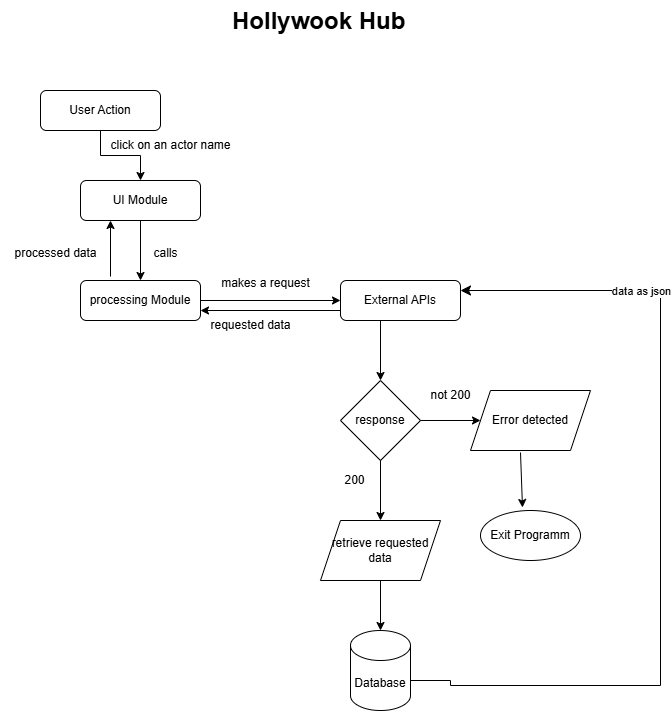

The diagram above was exported from draw.io. Its source (the exported page's mxGraphModel, read from the mxfile embedded in the PNG):
<mxGraphModel dx="1371" dy="788" grid="1" gridSize="10" guides="1" tooltips="1" connect="1" arrows="1" fold="1" page="1" pageScale="1" pageWidth="827" pageHeight="1169" math="0" shadow="0">
  <root>
    <mxCell id="WIyWlLk6GJQsqaUBKTNV-0" />
    <mxCell id="WIyWlLk6GJQsqaUBKTNV-1" parent="WIyWlLk6GJQsqaUBKTNV-0" />
    <mxCell id="HXZIHpbIPoBATQAnF34X-33" style="edgeStyle=orthogonalEdgeStyle;rounded=0;orthogonalLoop=1;jettySize=auto;html=1;entryX=0.5;entryY=0;entryDx=0;entryDy=0;" edge="1" parent="WIyWlLk6GJQsqaUBKTNV-1" source="WIyWlLk6GJQsqaUBKTNV-3" target="HXZIHpbIPoBATQAnF34X-1">
      <mxGeometry relative="1" as="geometry" />
    </mxCell>
    <mxCell id="WIyWlLk6GJQsqaUBKTNV-3" value="User Action" style="rounded=1;whiteSpace=wrap;html=1;fontSize=12;glass=0;strokeWidth=1;shadow=0;" parent="WIyWlLk6GJQsqaUBKTNV-1" vertex="1">
      <mxGeometry x="120" y="210" width="120" height="40" as="geometry" />
    </mxCell>
    <mxCell id="HXZIHpbIPoBATQAnF34X-39" style="edgeStyle=orthogonalEdgeStyle;rounded=0;orthogonalLoop=1;jettySize=auto;html=1;entryX=0;entryY=0.5;entryDx=0;entryDy=0;" edge="1" parent="WIyWlLk6GJQsqaUBKTNV-1" source="WIyWlLk6GJQsqaUBKTNV-7" target="WIyWlLk6GJQsqaUBKTNV-12">
      <mxGeometry relative="1" as="geometry" />
    </mxCell>
    <mxCell id="WIyWlLk6GJQsqaUBKTNV-7" value="processing Module" style="rounded=1;whiteSpace=wrap;html=1;fontSize=12;glass=0;strokeWidth=1;shadow=0;" parent="WIyWlLk6GJQsqaUBKTNV-1" vertex="1">
      <mxGeometry x="160" y="400" width="120" height="40" as="geometry" />
    </mxCell>
    <mxCell id="WIyWlLk6GJQsqaUBKTNV-12" value="External APIs" style="rounded=1;whiteSpace=wrap;html=1;fontSize=12;glass=0;strokeWidth=1;shadow=0;" parent="WIyWlLk6GJQsqaUBKTNV-1" vertex="1">
      <mxGeometry x="420" y="400" width="120" height="40" as="geometry" />
    </mxCell>
    <mxCell id="HXZIHpbIPoBATQAnF34X-34" style="edgeStyle=orthogonalEdgeStyle;rounded=0;orthogonalLoop=1;jettySize=auto;html=1;entryX=0.5;entryY=0;entryDx=0;entryDy=0;" edge="1" parent="WIyWlLk6GJQsqaUBKTNV-1" source="HXZIHpbIPoBATQAnF34X-1" target="WIyWlLk6GJQsqaUBKTNV-7">
      <mxGeometry relative="1" as="geometry" />
    </mxCell>
    <mxCell id="HXZIHpbIPoBATQAnF34X-1" value="UI Module" style="rounded=1;whiteSpace=wrap;html=1;fontSize=12;glass=0;strokeWidth=1;shadow=0;" vertex="1" parent="WIyWlLk6GJQsqaUBKTNV-1">
      <mxGeometry x="160" y="300" width="120" height="40" as="geometry" />
    </mxCell>
    <mxCell id="HXZIHpbIPoBATQAnF34X-3" value="makes a request" style="text;html=1;align=center;verticalAlign=middle;resizable=0;points=[];autosize=1;strokeColor=none;fillColor=none;" vertex="1" parent="WIyWlLk6GJQsqaUBKTNV-1">
      <mxGeometry x="290" y="388" width="110" height="30" as="geometry" />
    </mxCell>
    <mxCell id="HXZIHpbIPoBATQAnF34X-6" value="requested data" style="text;html=1;align=center;verticalAlign=middle;resizable=0;points=[];autosize=1;strokeColor=none;fillColor=none;" vertex="1" parent="WIyWlLk6GJQsqaUBKTNV-1">
      <mxGeometry x="280" y="430" width="100" height="30" as="geometry" />
    </mxCell>
    <mxCell id="HXZIHpbIPoBATQAnF34X-8" value="response" style="rhombus;whiteSpace=wrap;html=1;" vertex="1" parent="WIyWlLk6GJQsqaUBKTNV-1">
      <mxGeometry x="420" y="500" width="80" height="80" as="geometry" />
    </mxCell>
    <mxCell id="HXZIHpbIPoBATQAnF34X-10" value="" style="edgeStyle=none;orthogonalLoop=1;jettySize=auto;html=1;rounded=0;exitX=1;exitY=0.5;exitDx=0;exitDy=0;" edge="1" parent="WIyWlLk6GJQsqaUBKTNV-1" source="HXZIHpbIPoBATQAnF34X-8" target="HXZIHpbIPoBATQAnF34X-16">
      <mxGeometry width="100" relative="1" as="geometry">
        <mxPoint x="295" y="569.5" as="sourcePoint" />
        <mxPoint x="530" y="520" as="targetPoint" />
        <Array as="points" />
      </mxGeometry>
    </mxCell>
    <mxCell id="HXZIHpbIPoBATQAnF34X-12" value="not 200" style="text;html=1;align=center;verticalAlign=middle;resizable=0;points=[];autosize=1;strokeColor=none;fillColor=none;" vertex="1" parent="WIyWlLk6GJQsqaUBKTNV-1">
      <mxGeometry x="500" y="500" width="60" height="30" as="geometry" />
    </mxCell>
    <mxCell id="HXZIHpbIPoBATQAnF34X-13" value="Exit Programm" style="shape=ellipse;html=1;dashed=0;whiteSpace=wrap;perimeter=ellipsePerimeter;" vertex="1" parent="WIyWlLk6GJQsqaUBKTNV-1">
      <mxGeometry x="560" y="630" width="100" height="50" as="geometry" />
    </mxCell>
    <mxCell id="HXZIHpbIPoBATQAnF34X-14" value="" style="edgeStyle=none;orthogonalLoop=1;jettySize=auto;html=1;rounded=0;exitX=0.5;exitY=1;exitDx=0;exitDy=0;" edge="1" parent="WIyWlLk6GJQsqaUBKTNV-1" source="HXZIHpbIPoBATQAnF34X-8">
      <mxGeometry width="100" relative="1" as="geometry">
        <mxPoint x="180" y="670" as="sourcePoint" />
        <mxPoint x="460" y="640" as="targetPoint" />
        <Array as="points" />
      </mxGeometry>
    </mxCell>
    <mxCell id="HXZIHpbIPoBATQAnF34X-15" value="200" style="text;html=1;align=center;verticalAlign=middle;resizable=0;points=[];autosize=1;strokeColor=none;fillColor=none;" vertex="1" parent="WIyWlLk6GJQsqaUBKTNV-1">
      <mxGeometry x="414" y="585" width="40" height="30" as="geometry" />
    </mxCell>
    <mxCell id="HXZIHpbIPoBATQAnF34X-16" value="Error detected" style="shape=parallelogram;perimeter=parallelogramPerimeter;whiteSpace=wrap;html=1;fixedSize=1;" vertex="1" parent="WIyWlLk6GJQsqaUBKTNV-1">
      <mxGeometry x="550" y="510" width="120" height="60" as="geometry" />
    </mxCell>
    <mxCell id="HXZIHpbIPoBATQAnF34X-17" value="" style="edgeStyle=none;orthogonalLoop=1;jettySize=auto;html=1;rounded=0;entryX=0.42;entryY=-0.06;entryDx=0;entryDy=0;entryPerimeter=0;" edge="1" parent="WIyWlLk6GJQsqaUBKTNV-1" target="HXZIHpbIPoBATQAnF34X-13">
      <mxGeometry width="100" relative="1" as="geometry">
        <mxPoint x="600" y="572" as="sourcePoint" />
        <mxPoint x="450" y="610" as="targetPoint" />
        <Array as="points" />
      </mxGeometry>
    </mxCell>
    <mxCell id="HXZIHpbIPoBATQAnF34X-18" value="" style="edgeStyle=none;orthogonalLoop=1;jettySize=auto;html=1;rounded=0;entryX=0.5;entryY=0;entryDx=0;entryDy=0;" edge="1" parent="WIyWlLk6GJQsqaUBKTNV-1" target="HXZIHpbIPoBATQAnF34X-8">
      <mxGeometry width="100" relative="1" as="geometry">
        <mxPoint x="460" y="440" as="sourcePoint" />
        <mxPoint x="500" y="460" as="targetPoint" />
        <Array as="points" />
      </mxGeometry>
    </mxCell>
    <mxCell id="HXZIHpbIPoBATQAnF34X-19" value="Database" style="shape=cylinder3;whiteSpace=wrap;html=1;boundedLbl=1;backgroundOutline=1;size=15;" vertex="1" parent="WIyWlLk6GJQsqaUBKTNV-1">
      <mxGeometry x="430" y="750" width="60" height="80" as="geometry" />
    </mxCell>
    <mxCell id="HXZIHpbIPoBATQAnF34X-20" value="retrieve requested data" style="shape=parallelogram;perimeter=parallelogramPerimeter;whiteSpace=wrap;html=1;fixedSize=1;" vertex="1" parent="WIyWlLk6GJQsqaUBKTNV-1">
      <mxGeometry x="400" y="640" width="120" height="60" as="geometry" />
    </mxCell>
    <mxCell id="HXZIHpbIPoBATQAnF34X-23" value="" style="edgeStyle=segmentEdgeStyle;endArrow=classic;html=1;curved=0;rounded=0;endSize=8;startSize=8;sourcePerimeterSpacing=0;targetPerimeterSpacing=0;entryX=1;entryY=0.25;entryDx=0;entryDy=0;exitX=1;exitY=0;exitDx=0;exitDy=52.5;exitPerimeter=0;" edge="1" parent="WIyWlLk6GJQsqaUBKTNV-1" source="HXZIHpbIPoBATQAnF34X-19" target="WIyWlLk6GJQsqaUBKTNV-12">
      <mxGeometry width="100" relative="1" as="geometry">
        <mxPoint x="510" y="800" as="sourcePoint" />
        <mxPoint x="770" y="365" as="targetPoint" />
        <Array as="points">
          <mxPoint x="490" y="800" />
          <mxPoint x="530" y="800" />
          <mxPoint x="530" y="805" />
          <mxPoint x="740" y="805" />
          <mxPoint x="740" y="410" />
        </Array>
      </mxGeometry>
    </mxCell>
    <mxCell id="HXZIHpbIPoBATQAnF34X-24" value="data as json" style="edgeLabel;html=1;align=center;verticalAlign=middle;resizable=0;points=[];" vertex="1" connectable="0" parent="HXZIHpbIPoBATQAnF34X-23">
      <mxGeometry x="0.9373" relative="1" as="geometry">
        <mxPoint x="154" as="offset" />
      </mxGeometry>
    </mxCell>
    <mxCell id="HXZIHpbIPoBATQAnF34X-35" style="edgeStyle=orthogonalEdgeStyle;rounded=0;orthogonalLoop=1;jettySize=auto;html=1;entryX=0.5;entryY=0;entryDx=0;entryDy=0;entryPerimeter=0;" edge="1" parent="WIyWlLk6GJQsqaUBKTNV-1" source="HXZIHpbIPoBATQAnF34X-20" target="HXZIHpbIPoBATQAnF34X-19">
      <mxGeometry relative="1" as="geometry" />
    </mxCell>
    <mxCell id="HXZIHpbIPoBATQAnF34X-36" value="&lt;h1 style=&quot;margin-top: 0px;&quot;&gt;Hollywook Hub&amp;nbsp;&lt;/h1&gt;" style="text;html=1;whiteSpace=wrap;overflow=hidden;rounded=0;" vertex="1" parent="WIyWlLk6GJQsqaUBKTNV-1">
      <mxGeometry x="310" y="120" width="220" height="60" as="geometry" />
    </mxCell>
    <mxCell id="HXZIHpbIPoBATQAnF34X-41" value="" style="edgeStyle=none;orthogonalLoop=1;jettySize=auto;html=1;rounded=0;entryX=1;entryY=0.75;entryDx=0;entryDy=0;exitX=0;exitY=0.75;exitDx=0;exitDy=0;" edge="1" parent="WIyWlLk6GJQsqaUBKTNV-1" source="WIyWlLk6GJQsqaUBKTNV-12" target="WIyWlLk6GJQsqaUBKTNV-7">
      <mxGeometry width="100" relative="1" as="geometry">
        <mxPoint x="290" y="480" as="sourcePoint" />
        <mxPoint x="450" y="440" as="targetPoint" />
        <Array as="points" />
      </mxGeometry>
    </mxCell>
    <mxCell id="HXZIHpbIPoBATQAnF34X-45" value="calls" style="text;html=1;align=center;verticalAlign=middle;resizable=0;points=[];autosize=1;strokeColor=none;fillColor=none;" vertex="1" parent="WIyWlLk6GJQsqaUBKTNV-1">
      <mxGeometry x="220" y="358" width="50" height="30" as="geometry" />
    </mxCell>
    <mxCell id="HXZIHpbIPoBATQAnF34X-46" value="click on an actor name" style="text;html=1;align=center;verticalAlign=middle;resizable=0;points=[];autosize=1;strokeColor=none;fillColor=none;" vertex="1" parent="WIyWlLk6GJQsqaUBKTNV-1">
      <mxGeometry x="180" y="250" width="140" height="30" as="geometry" />
    </mxCell>
    <mxCell id="HXZIHpbIPoBATQAnF34X-47" value="" style="edgeStyle=none;orthogonalLoop=1;jettySize=auto;html=1;rounded=0;entryX=0.25;entryY=1;entryDx=0;entryDy=0;" edge="1" parent="WIyWlLk6GJQsqaUBKTNV-1" target="HXZIHpbIPoBATQAnF34X-1">
      <mxGeometry width="100" relative="1" as="geometry">
        <mxPoint x="190" y="396" as="sourcePoint" />
        <mxPoint x="160" y="340" as="targetPoint" />
        <Array as="points" />
      </mxGeometry>
    </mxCell>
    <mxCell id="HXZIHpbIPoBATQAnF34X-49" value="processed data" style="text;html=1;align=center;verticalAlign=middle;resizable=0;points=[];autosize=1;strokeColor=none;fillColor=none;" vertex="1" parent="WIyWlLk6GJQsqaUBKTNV-1">
      <mxGeometry x="80" y="358" width="110" height="30" as="geometry" />
    </mxCell>
  </root>
</mxGraphModel>